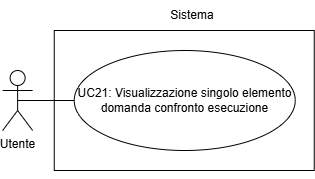

The diagram above was exported from draw.io. Its source (the exported page's mxGraphModel, read from the mxfile embedded in the PNG):
<mxGraphModel dx="1221" dy="1731" grid="1" gridSize="10" guides="1" tooltips="1" connect="1" arrows="1" fold="1" page="1" pageScale="1" pageWidth="827" pageHeight="1169" math="0" shadow="0">
  <root>
    <mxCell id="0" />
    <mxCell id="1" parent="0" />
    <mxCell id="2" style="edgeStyle=orthogonalEdgeStyle;rounded=0;orthogonalLoop=1;jettySize=auto;html=1;exitX=0.5;exitY=1;exitDx=0;exitDy=0;" edge="1" parent="1">
      <mxGeometry relative="1" as="geometry">
        <mxPoint x="301" y="4320" as="sourcePoint" />
        <mxPoint x="301" y="4320" as="targetPoint" />
      </mxGeometry>
    </mxCell>
    <mxCell id="3" value="" style="html=1;whiteSpace=wrap;" vertex="1" parent="1">
      <mxGeometry x="167.75" y="4270" width="260" height="140" as="geometry" />
    </mxCell>
    <mxCell id="4" value="UC21: Visualizzazione singolo elemento domanda confronto esecuzione" style="ellipse;whiteSpace=wrap;html=1;" vertex="1" parent="1">
      <mxGeometry x="187.75" y="4290" width="221" height="100" as="geometry" />
    </mxCell>
    <mxCell id="5" style="edgeStyle=orthogonalEdgeStyle;rounded=0;orthogonalLoop=1;jettySize=auto;html=1;exitX=0.5;exitY=1;exitDx=0;exitDy=0;" edge="1" source="3" target="3" parent="1">
      <mxGeometry relative="1" as="geometry" />
    </mxCell>
    <mxCell id="6" style="edgeStyle=orthogonalEdgeStyle;rounded=0;orthogonalLoop=1;jettySize=auto;html=1;exitX=0.5;exitY=0.5;exitDx=0;exitDy=0;exitPerimeter=0;entryX=0;entryY=0.5;entryDx=0;entryDy=0;endArrow=none;endFill=0;" edge="1" source="7" target="4" parent="1">
      <mxGeometry relative="1" as="geometry" />
    </mxCell>
    <mxCell id="7" value="Utente" style="shape=umlActor;verticalLabelPosition=bottom;verticalAlign=top;html=1;" vertex="1" parent="1">
      <mxGeometry x="116.13" y="4310" width="30" height="60" as="geometry" />
    </mxCell>
    <mxCell id="8" style="edgeStyle=orthogonalEdgeStyle;rounded=0;orthogonalLoop=1;jettySize=auto;html=1;exitX=0.5;exitY=1;exitDx=0;exitDy=0;" edge="1" source="3" target="3" parent="1">
      <mxGeometry relative="1" as="geometry" />
    </mxCell>
    <mxCell id="9" value="Sistema" style="text;html=1;align=center;verticalAlign=middle;whiteSpace=wrap;rounded=0;" vertex="1" parent="1">
      <mxGeometry x="276.49" y="4240" width="60" height="30" as="geometry" />
    </mxCell>
  </root>
</mxGraphModel>